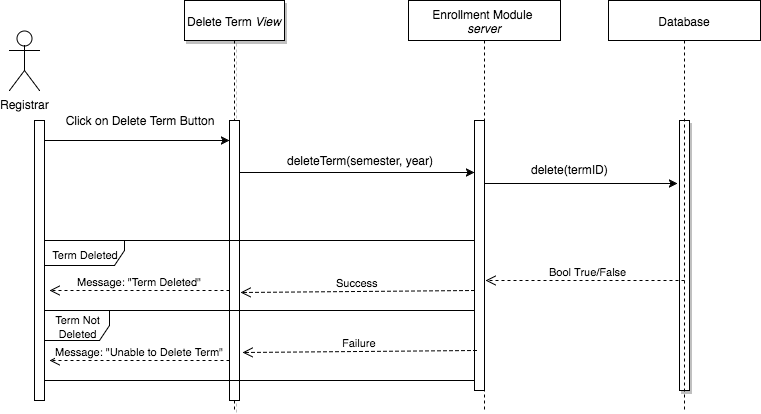

The diagram above was exported from draw.io. Its source (the exported page's mxGraphModel, read from the mxfile embedded in the PNG):
<mxGraphModel dx="1670" dy="854" grid="1" gridSize="10" guides="1" tooltips="1" connect="1" arrows="1" fold="1" page="0" pageScale="1.5" pageWidth="826" pageHeight="1169" background="#ffffff" math="0" shadow="0">
  <root>
    <mxCell id="0" style=";html=1;" />
    <mxCell id="1" style=";html=1;" parent="0" />
    <mxCell id="113" value="Enrollment Module&amp;nbsp;&lt;div&gt;&lt;i&gt;server&lt;/i&gt;&lt;/div&gt;" style="shape=umlLifeline;perimeter=lifelinePerimeter;whiteSpace=wrap;html=1;container=1;collapsible=0;recursiveResize=0;outlineConnect=0;" parent="1" vertex="1">
      <mxGeometry x="469" y="10" width="152" height="410" as="geometry" />
    </mxCell>
    <mxCell id="106" value="Delete Term &lt;i&gt;View&lt;/i&gt;" style="shape=umlLifeline;perimeter=lifelinePerimeter;whiteSpace=wrap;html=1;container=1;collapsible=0;recursiveResize=0;outlineConnect=0;shadow=1;" parent="1" vertex="1">
      <mxGeometry x="245" y="10" width="100" height="410" as="geometry" />
    </mxCell>
    <mxCell id="89" value="Registrar" style="shape=umlActor;verticalLabelPosition=bottom;labelBackgroundColor=#ffffff;verticalAlign=top;html=1;" parent="1" vertex="1">
      <mxGeometry x="70" y="40" width="30" height="60" as="geometry" />
    </mxCell>
    <mxCell id="96" value="" style="edgeStyle=none;rounded=0;html=1;jettySize=auto;orthogonalLoop=1;" parent="1" source="93" target="95" edge="1">
      <mxGeometry relative="1" as="geometry">
        <Array as="points">
          <mxPoint x="150" y="150" />
        </Array>
      </mxGeometry>
    </mxCell>
    <mxCell id="93" value="" style="html=1;points=[];perimeter=orthogonalPerimeter;" parent="1" vertex="1">
      <mxGeometry x="95" y="130" width="10" height="280" as="geometry" />
    </mxCell>
    <mxCell id="100" style="edgeStyle=none;rounded=0;html=1;entryX=0;entryY=0.193;entryPerimeter=0;jettySize=auto;orthogonalLoop=1;" parent="1" source="95" target="99" edge="1">
      <mxGeometry relative="1" as="geometry" />
    </mxCell>
    <mxCell id="95" value="" style="html=1;points=[];perimeter=orthogonalPerimeter;" parent="1" vertex="1">
      <mxGeometry x="290" y="130" width="10" height="280" as="geometry" />
    </mxCell>
    <mxCell id="97" value="Click on Delete Term Button" style="text;html=1;strokeColor=none;fillColor=none;align=center;verticalAlign=middle;whiteSpace=wrap;" parent="1" vertex="1">
      <mxGeometry x="120" y="120" width="160" height="20" as="geometry" />
    </mxCell>
    <mxCell id="108" style="edgeStyle=none;rounded=0;html=1;entryX=-0.2;entryY=0.233;entryPerimeter=0;jettySize=auto;orthogonalLoop=1;" parent="1" source="99" target="107" edge="1">
      <mxGeometry relative="1" as="geometry" />
    </mxCell>
    <mxCell id="99" value="" style="html=1;points=[];perimeter=orthogonalPerimeter;" parent="1" vertex="1">
      <mxGeometry x="535" y="130" width="10" height="270" as="geometry" />
    </mxCell>
    <mxCell id="101" value="deleteTerm(semester, year)" style="text;html=1;strokeColor=none;fillColor=none;align=center;verticalAlign=middle;whiteSpace=wrap;" parent="1" vertex="1">
      <mxGeometry x="320" y="160" width="200" height="20" as="geometry" />
    </mxCell>
    <mxCell id="107" value="" style="html=1;points=[];perimeter=orthogonalPerimeter;shadow=1;" parent="1" vertex="1">
      <mxGeometry x="740" y="130" width="10" height="270" as="geometry" />
    </mxCell>
    <mxCell id="114" value="Database" style="shape=umlLifeline;perimeter=lifelinePerimeter;whiteSpace=wrap;html=1;container=1;collapsible=0;recursiveResize=0;outlineConnect=0;" parent="1" vertex="1">
      <mxGeometry x="669" y="10" width="152" height="410" as="geometry" />
    </mxCell>
    <mxCell id="115" value="delete(termID)" style="text;html=1;resizable=0;points=[];autosize=1;align=left;verticalAlign=top;spacingTop=-4;" parent="1" vertex="1">
      <mxGeometry x="590" y="170" width="90" height="20" as="geometry" />
    </mxCell>
    <mxCell id="116" value="Bool True/False" style="html=1;verticalAlign=bottom;endArrow=open;dashed=1;endSize=8;entryX=1.1;entryY=0.593;entryPerimeter=0;" parent="1" target="99" edge="1">
      <mxGeometry as="geometry">
        <mxPoint x="745" y="290" as="sourcePoint" />
        <mxPoint x="550" y="290" as="targetPoint" />
        <mxPoint x="3" as="offset" />
      </mxGeometry>
    </mxCell>
    <mxCell id="118" value="&lt;font style=&quot;font-size: 11px&quot;&gt;Term Deleted&lt;/font&gt;" style="shape=umlFrame;whiteSpace=wrap;html=1;width=80;height=25;" parent="1" vertex="1">
      <mxGeometry x="105" y="250" width="430" height="70" as="geometry" />
    </mxCell>
    <mxCell id="119" value="&lt;font style=&quot;font-size: 11px&quot;&gt;Term Not Deleted&lt;/font&gt;" style="shape=umlFrame;whiteSpace=wrap;html=1;width=65;height=30;" parent="1" vertex="1">
      <mxGeometry x="105" y="320" width="430" height="70" as="geometry" />
    </mxCell>
    <mxCell id="124" value="Message: &quot;Term Deleted&quot;" style="html=1;verticalAlign=bottom;endArrow=open;dashed=1;endSize=8;" parent="1" edge="1">
      <mxGeometry x="90" y="300" as="geometry">
        <mxPoint x="290" y="300" as="sourcePoint" />
        <mxPoint x="110" y="300" as="targetPoint" />
        <mxPoint as="offset" />
      </mxGeometry>
    </mxCell>
    <mxCell id="125" value="Message: &quot;Unable to Delete Term&quot;" style="html=1;verticalAlign=bottom;endArrow=open;dashed=1;endSize=8;" parent="1" edge="1">
      <mxGeometry x="90" y="370" as="geometry">
        <mxPoint x="290" y="370" as="sourcePoint" />
        <mxPoint x="110" y="370" as="targetPoint" />
        <mxPoint as="offset" />
      </mxGeometry>
    </mxCell>
    <mxCell id="126" value="Success" style="html=1;verticalAlign=bottom;endArrow=open;dashed=1;endSize=8;entryX=1.1;entryY=0.614;entryPerimeter=0;" parent="1" target="95" edge="1">
      <mxGeometry x="335" y="300" as="geometry">
        <mxPoint x="535" y="300" as="sourcePoint" />
        <mxPoint x="355" y="300" as="targetPoint" />
        <mxPoint as="offset" />
      </mxGeometry>
    </mxCell>
    <mxCell id="127" value="Failure" style="html=1;verticalAlign=bottom;endArrow=open;dashed=1;endSize=8;entryX=1.1;entryY=0.614;entryPerimeter=0;" parent="1" edge="1">
      <mxGeometry x="337" y="360" as="geometry">
        <mxPoint x="537" y="360" as="sourcePoint" />
        <mxPoint x="303" y="362" as="targetPoint" />
        <mxPoint as="offset" />
      </mxGeometry>
    </mxCell>
  </root>
</mxGraphModel>